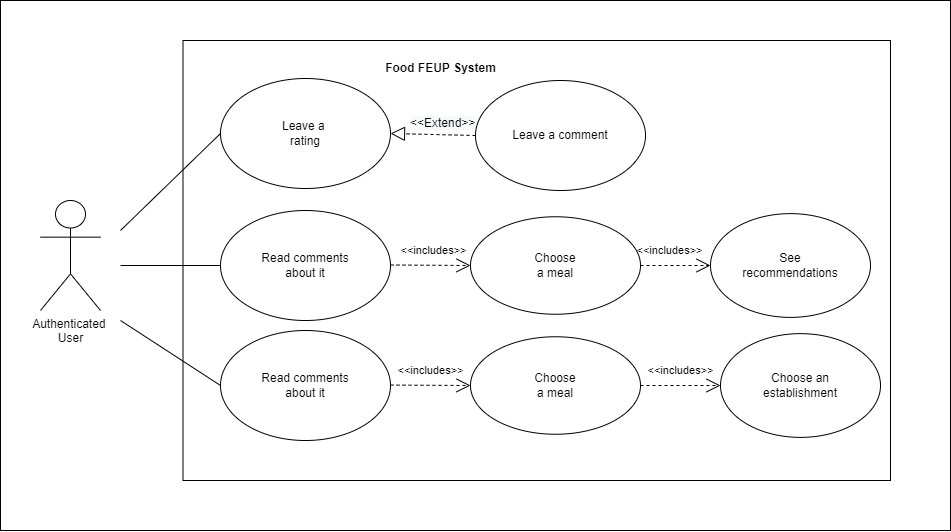

The diagram above was exported from draw.io. Its source (the exported page's mxGraphModel, read from the mxfile embedded in the PNG):
<mxGraphModel dx="1892" dy="476" grid="1" gridSize="10" guides="1" tooltips="1" connect="1" arrows="1" fold="1" page="1" pageScale="1" pageWidth="827" pageHeight="1169" background="none" math="0" shadow="0">
  <root>
    <mxCell id="0" />
    <mxCell id="1" parent="0" />
    <mxCell id="EKMHkqQYGhtMUBeG3j8R-1" value="" style="whiteSpace=wrap;html=1;imageHeight=20;" parent="1" vertex="1">
      <mxGeometry x="-70" y="80" width="950" height="530" as="geometry" />
    </mxCell>
    <mxCell id="d-ppobSUsbMVlq31CHY1-1" value="Authenticated&amp;nbsp;&lt;br&gt;User" style="shape=umlActor;verticalLabelPosition=bottom;verticalAlign=top;html=1;outlineConnect=0;" parent="1" vertex="1">
      <mxGeometry x="-30" y="280" width="60" height="110" as="geometry" />
    </mxCell>
    <mxCell id="d-ppobSUsbMVlq31CHY1-2" value="" style="whiteSpace=wrap;html=1;imageHeight=20;" parent="1" vertex="1">
      <mxGeometry x="112.5" y="120" width="707.5" height="440" as="geometry" />
    </mxCell>
    <mxCell id="d-ppobSUsbMVlq31CHY1-3" value="&lt;div&gt;&lt;b&gt;Food FEUP System&lt;/b&gt;&lt;/div&gt;" style="text;html=1;align=center;verticalAlign=middle;resizable=0;points=[];autosize=1;strokeColor=none;fillColor=none;" parent="1" vertex="1">
      <mxGeometry x="310" y="138" width="120" height="20" as="geometry" />
    </mxCell>
    <mxCell id="d-ppobSUsbMVlq31CHY1-5" value="" style="ellipse;whiteSpace=wrap;html=1;" parent="1" vertex="1">
      <mxGeometry x="150" y="290" width="170" height="110" as="geometry" />
    </mxCell>
    <mxCell id="d-ppobSUsbMVlq31CHY1-6" value="Read comments about it" style="text;html=1;strokeColor=none;fillColor=none;align=center;verticalAlign=middle;whiteSpace=wrap;rounded=0;" parent="1" vertex="1">
      <mxGeometry x="180" y="330" width="110" height="30" as="geometry" />
    </mxCell>
    <mxCell id="d-ppobSUsbMVlq31CHY1-8" value="" style="ellipse;whiteSpace=wrap;html=1;" parent="1" vertex="1">
      <mxGeometry x="150" y="410" width="170" height="110" as="geometry" />
    </mxCell>
    <mxCell id="d-ppobSUsbMVlq31CHY1-9" value="Read comments about it" style="text;html=1;strokeColor=none;fillColor=none;align=center;verticalAlign=middle;whiteSpace=wrap;rounded=0;" parent="1" vertex="1">
      <mxGeometry x="180" y="435" width="110" height="60" as="geometry" />
    </mxCell>
    <mxCell id="d-ppobSUsbMVlq31CHY1-10" value="" style="ellipse;whiteSpace=wrap;html=1;" parent="1" vertex="1">
      <mxGeometry x="405" y="160" width="170" height="110" as="geometry" />
    </mxCell>
    <mxCell id="d-ppobSUsbMVlq31CHY1-11" value="Leave a comment" style="text;html=1;strokeColor=none;fillColor=none;align=center;verticalAlign=middle;whiteSpace=wrap;rounded=0;" parent="1" vertex="1">
      <mxGeometry x="435" y="200" width="110" height="30" as="geometry" />
    </mxCell>
    <mxCell id="d-ppobSUsbMVlq31CHY1-12" value="" style="ellipse;whiteSpace=wrap;html=1;" parent="1" vertex="1">
      <mxGeometry x="150" y="158" width="170" height="110" as="geometry" />
    </mxCell>
    <mxCell id="d-ppobSUsbMVlq31CHY1-13" value="Leave a&amp;nbsp;&lt;br&gt;rating" style="text;html=1;strokeColor=none;fillColor=none;align=center;verticalAlign=middle;whiteSpace=wrap;rounded=0;" parent="1" vertex="1">
      <mxGeometry x="205" y="198" width="60" height="30" as="geometry" />
    </mxCell>
    <mxCell id="mOzW-K7dQ-3UQD_364Sj-2" value="&lt;span style=&quot;color: rgb(0 , 0 , 0) ; font-family: &amp;#34;helvetica&amp;#34; ; font-size: 12px ; font-style: normal ; font-weight: 400 ; letter-spacing: normal ; text-align: center ; text-indent: 0px ; text-transform: none ; word-spacing: 0px ; background-color: rgb(248 , 249 , 250) ; display: inline ; float: none&quot;&gt;&amp;lt;&amp;lt;Extend&amp;gt;&amp;gt;&lt;/span&gt;" style="text;whiteSpace=wrap;html=1;" parent="1" vertex="1">
      <mxGeometry x="338" y="189" width="75" height="30" as="geometry" />
    </mxCell>
    <mxCell id="mOzW-K7dQ-3UQD_364Sj-3" value="" style="endArrow=block;dashed=1;endFill=0;endSize=12;html=1;rounded=0;exitX=0;exitY=0.5;exitDx=0;exitDy=0;" parent="1" source="d-ppobSUsbMVlq31CHY1-10" edge="1">
      <mxGeometry width="160" relative="1" as="geometry">
        <mxPoint x="290" y="58" as="sourcePoint" />
        <mxPoint x="320" y="213" as="targetPoint" />
      </mxGeometry>
    </mxCell>
    <mxCell id="d-ppobSUsbMVlq31CHY1-28" value="" style="endArrow=none;html=1;rounded=0;entryX=0;entryY=0.5;entryDx=0;entryDy=0;" parent="1" target="d-ppobSUsbMVlq31CHY1-5" edge="1">
      <mxGeometry width="50" height="50" relative="1" as="geometry">
        <mxPoint x="50" y="345" as="sourcePoint" />
        <mxPoint x="300" y="290" as="targetPoint" />
      </mxGeometry>
    </mxCell>
    <mxCell id="d-ppobSUsbMVlq31CHY1-29" value="" style="endArrow=none;html=1;rounded=0;entryX=0;entryY=0.5;entryDx=0;entryDy=0;" parent="1" target="d-ppobSUsbMVlq31CHY1-12" edge="1">
      <mxGeometry width="50" height="50" relative="1" as="geometry">
        <mxPoint x="50" y="310" as="sourcePoint" />
        <mxPoint x="300" y="390" as="targetPoint" />
      </mxGeometry>
    </mxCell>
    <mxCell id="d-ppobSUsbMVlq31CHY1-30" value="" style="endArrow=none;html=1;rounded=0;entryX=0;entryY=0.5;entryDx=0;entryDy=0;" parent="1" target="d-ppobSUsbMVlq31CHY1-8" edge="1">
      <mxGeometry width="50" height="50" relative="1" as="geometry">
        <mxPoint x="50" y="400" as="sourcePoint" />
        <mxPoint x="300" y="390" as="targetPoint" />
      </mxGeometry>
    </mxCell>
    <mxCell id="A9O8XVZ8uNrtTkpBqBvI-4" value="" style="ellipse;whiteSpace=wrap;html=1;" parent="1" vertex="1">
      <mxGeometry x="400" y="416.25" width="170" height="97.5" as="geometry" />
    </mxCell>
    <mxCell id="A9O8XVZ8uNrtTkpBqBvI-5" value="" style="ellipse;whiteSpace=wrap;html=1;" parent="1" vertex="1">
      <mxGeometry x="650" y="413.14" width="160" height="103.75" as="geometry" />
    </mxCell>
    <mxCell id="A9O8XVZ8uNrtTkpBqBvI-8" value="Choose&lt;br&gt;a meal" style="text;html=1;strokeColor=none;fillColor=none;align=center;verticalAlign=middle;whiteSpace=wrap;rounded=0;" parent="1" vertex="1">
      <mxGeometry x="430" y="435" width="110" height="60" as="geometry" />
    </mxCell>
    <mxCell id="A9O8XVZ8uNrtTkpBqBvI-9" value="Choose an establishment" style="text;html=1;strokeColor=none;fillColor=none;align=center;verticalAlign=middle;whiteSpace=wrap;rounded=0;" parent="1" vertex="1">
      <mxGeometry x="675" y="435.01" width="110" height="60" as="geometry" />
    </mxCell>
    <mxCell id="_frHRwnbxC0pL0gup-nq-3" value="" style="ellipse;whiteSpace=wrap;html=1;" vertex="1" parent="1">
      <mxGeometry x="640" y="293.12" width="160" height="103.75" as="geometry" />
    </mxCell>
    <mxCell id="_frHRwnbxC0pL0gup-nq-6" value="See recommendations" style="text;html=1;strokeColor=none;fillColor=none;align=center;verticalAlign=middle;whiteSpace=wrap;rounded=0;" vertex="1" parent="1">
      <mxGeometry x="665" y="315" width="110" height="60" as="geometry" />
    </mxCell>
    <mxCell id="_frHRwnbxC0pL0gup-nq-8" value="&amp;lt;&amp;lt;includes&amp;gt;&amp;gt;" style="endArrow=open;endSize=12;dashed=1;html=1;rounded=0;entryX=0;entryY=0.5;entryDx=0;entryDy=0;" edge="1" parent="1" target="_frHRwnbxC0pL0gup-nq-2">
      <mxGeometry x="0.086" y="15" width="160" relative="1" as="geometry">
        <mxPoint x="320" y="344.5" as="sourcePoint" />
        <mxPoint x="480" y="345" as="targetPoint" />
        <Array as="points" />
        <mxPoint as="offset" />
      </mxGeometry>
    </mxCell>
    <mxCell id="_frHRwnbxC0pL0gup-nq-10" value="&amp;lt;&amp;lt;includes&amp;gt;&amp;gt;" style="endArrow=open;endSize=12;dashed=1;html=1;rounded=0;entryX=0;entryY=0.5;entryDx=0;entryDy=0;startArrow=none;" edge="1" parent="1" source="_frHRwnbxC0pL0gup-nq-2" target="_frHRwnbxC0pL0gup-nq-3">
      <mxGeometry x="-0.1785" y="15" width="160" relative="1" as="geometry">
        <mxPoint x="545" y="344.5" as="sourcePoint" />
        <mxPoint x="600.0000000000041" y="345" as="targetPoint" />
        <Array as="points" />
        <mxPoint as="offset" />
      </mxGeometry>
    </mxCell>
    <mxCell id="_frHRwnbxC0pL0gup-nq-2" value="" style="ellipse;whiteSpace=wrap;html=1;" vertex="1" parent="1">
      <mxGeometry x="400" y="296.25" width="170" height="97.5" as="geometry" />
    </mxCell>
    <mxCell id="_frHRwnbxC0pL0gup-nq-9" value="Choose&lt;br&gt;a meal" style="text;html=1;strokeColor=none;fillColor=none;align=center;verticalAlign=middle;whiteSpace=wrap;rounded=0;" vertex="1" parent="1">
      <mxGeometry x="430" y="315" width="110" height="60" as="geometry" />
    </mxCell>
    <mxCell id="_frHRwnbxC0pL0gup-nq-12" value="&amp;lt;&amp;lt;includes&amp;gt;&amp;gt;" style="endArrow=open;endSize=12;dashed=1;html=1;rounded=0;" edge="1" parent="1" target="A9O8XVZ8uNrtTkpBqBvI-4">
      <mxGeometry x="-0.0019" y="15" width="160" relative="1" as="geometry">
        <mxPoint x="320" y="464.59000000000003" as="sourcePoint" />
        <mxPoint x="380" y="465" as="targetPoint" />
        <Array as="points" />
        <mxPoint as="offset" />
      </mxGeometry>
    </mxCell>
    <mxCell id="_frHRwnbxC0pL0gup-nq-13" value="&amp;lt;&amp;lt;includes&amp;gt;&amp;gt;" style="endArrow=open;endSize=12;dashed=1;html=1;rounded=0;entryX=0;entryY=0.5;entryDx=0;entryDy=0;startArrow=none;" edge="1" parent="1" target="A9O8XVZ8uNrtTkpBqBvI-5">
      <mxGeometry x="-0.0019" y="15" width="160" relative="1" as="geometry">
        <mxPoint x="570" y="465" as="sourcePoint" />
        <mxPoint x="620" y="464.595" as="targetPoint" />
        <Array as="points" />
        <mxPoint as="offset" />
      </mxGeometry>
    </mxCell>
  </root>
</mxGraphModel>